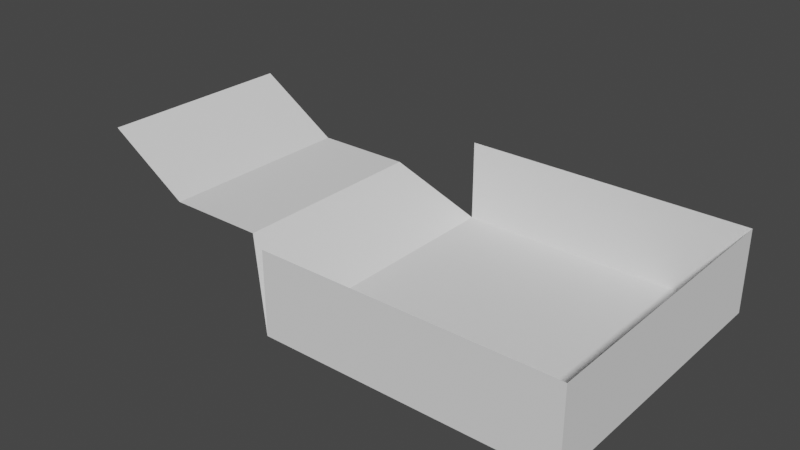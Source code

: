 # Source: collisionMesh.blend  (saved by Blender 3.2.14; exported with 4.5.12 LTS)
import bpy
from mathutils import Matrix  # noqa: F401  (used for matrix-valued properties, if any)

bpy.ops.wm.read_factory_settings(use_empty=True)
scene = bpy.context.scene
scene.name = 'Scene'

# ---- collections
col_collection = bpy.data.collections.new('Collection'); scene.collection.children.link(col_collection)

# ---- world
world_world = bpy.data.worlds.new('World'); scene.world = world_world
world_world.use_nodes = True; world_world.node_tree.nodes.clear()
_N = world_world.node_tree.nodes; _L = world_world.node_tree.links
n0 = _N.new('ShaderNodeOutputWorld'); n0.name = 'World Output'; n0.location = (300, 300)
n1 = _N.new('ShaderNodeBackground'); n1.name = 'Background'; n1.location = (10, 300)
n1.inputs[0].default_value = (0.05088, 0.05088, 0.05088, 1.0)
_L.new(n1.outputs[0], n0.inputs[0])
n0.is_active_output = True
world_world.color = (0.05088, 0.05088, 0.05088)
world_world.use_sun_shadow = False
world_world.sun_shadow_jitter_overblur = 0.0

# ---- meshes
me_plane = bpy.data.meshes.new('Plane')
me_plane.from_pydata([(-4.566, -4.566, 0.0), (4.566, -4.566, 0.0), (-4.566, 4.566, 0.0), (4.566, 4.566, 0.0), (-6.439, -3.166, 1.897), (-6.439, 3.166, 1.897), (-9.527, -3.166, 1.897), (-9.527, 3.166, 1.897), (-12.13, -3.166, 3.555), (-12.13, 3.166, 3.555), (-4.566, -4.566, 2.607), (4.566, -4.566, 2.607), (-4.566, 4.566, 2.607), (4.566, 4.566, 2.607)], [], [(0, 1, 3, 2), (0, 2, 5, 4), (4, 5, 7, 6), (6, 7, 9, 8), (2, 3, 13, 12), (3, 1, 11, 13), (1, 0, 10, 11)])
_uv = me_plane.uv_layers.new(name='UVMap')
_uv.uv.foreach_set('vector', [0.0, 0.0, 1.0, 0.0, 1.0, 1.0, 0.0, 1.0, 0.0, 0.0, 0.0, 1.0, 0.0, 1.0, 0.0, 0.0, 0.0, 0.0, 0.0, 1.0, 0.0, 1.0, 0.0, 0.0, 0.0, 0.0, 0.0, 1.0, 0.0, 1.0, 0.0, 0.0, 0.0, 1.0, 1.0, 1.0, 1.0, 1.0, 0.0, 1.0, 1.0, 1.0, 1.0, 0.0, 1.0, 0.0, 1.0, 1.0, 1.0, 0.0, 0.0, 0.0, 0.0, 0.0, 1.0, 0.0])
me_plane.update()

# ---- objects
ob_plane = bpy.data.objects.new('Plane', me_plane)

# ---- transforms, parenting, visibility, modifiers, constraints
ob_plane.location = (0.0, 0.0, 0.0)

# ---- collection membership
col_collection.objects.link(ob_plane)

# ---- scene / render settings (as saved in the file)
scene.frame_start = 1; scene.frame_end = 250; scene.frame_set(1)
scene.render.engine = 'BLENDER_EEVEE_NEXT'
scene.cycles.sampling_pattern = 'TABULATED_SOBOL'
scene.cycles.use_light_tree = False
scene.view_settings.view_transform = 'Filmic'
bpy.context.view_layer.update()

# ---- added for rendering (the .blend has no active camera and no usable light): camera, sun
cam_auto = bpy.data.cameras.new('AutoCamera')
cam_auto.lens = 50.0
cam_auto.sensor_width = 36.0
cam_auto.clip_end = 1000.0
ob_auto_camera = bpy.data.objects.new('AutoCamera', cam_auto)
scene.collection.objects.link(ob_auto_camera)
ob_auto_camera.location = (14.1289, -21.4932, 16.1061)
ob_auto_camera.rotation_euler = (1.09748, -7.21219e-08, 0.694738)
scene.camera = ob_auto_camera
light_auto_sun = bpy.data.lights.new('AutoSun', 'SUN')
light_auto_sun.energy = 3.0
light_auto_sun.angle = 0.0523599
ob_auto_sun = bpy.data.objects.new('AutoSun', light_auto_sun)
scene.collection.objects.link(ob_auto_sun)
ob_auto_sun.rotation_euler = (0.872665, 0.174533, 0.523599)
bpy.context.view_layer.update()
